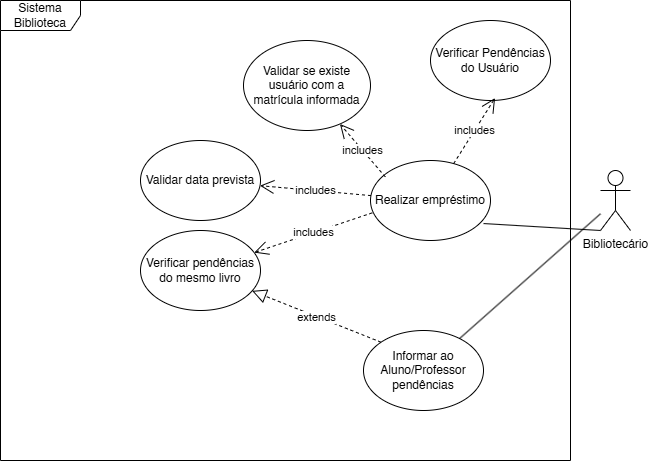

The diagram above was exported from draw.io. Its source (the exported page's mxGraphModel, read from the mxfile embedded in the PNG):
<mxGraphModel dx="1426" dy="1992" grid="1" gridSize="10" guides="1" tooltips="1" connect="1" arrows="1" fold="1" page="1" pageScale="1" pageWidth="827" pageHeight="1169" math="0" shadow="0">
  <root>
    <mxCell id="0" />
    <mxCell id="1" parent="0" />
    <mxCell id="uff_oLKrbVuXftfIkgIf-1" value="Sistema Biblioteca" style="shape=umlFrame;whiteSpace=wrap;html=1;pointerEvents=0;width=80;height=30;" parent="1" vertex="1">
      <mxGeometry x="50" y="-140" width="570" height="460" as="geometry" />
    </mxCell>
    <mxCell id="uff_oLKrbVuXftfIkgIf-2" value="Bibliotecário" style="shape=umlActor;verticalLabelPosition=bottom;verticalAlign=top;html=1;" parent="1" vertex="1">
      <mxGeometry x="650" y="30" width="30" height="60" as="geometry" />
    </mxCell>
    <mxCell id="uff_oLKrbVuXftfIkgIf-4" value="Realizar empréstimo" style="ellipse;whiteSpace=wrap;html=1;" parent="1" vertex="1">
      <mxGeometry x="420" y="20" width="120" height="80" as="geometry" />
    </mxCell>
    <mxCell id="uff_oLKrbVuXftfIkgIf-7" value="" style="endArrow=none;html=1;rounded=0;entryX=0;entryY=1;entryDx=0;entryDy=0;exitX=0.942;exitY=0.788;exitDx=0;exitDy=0;exitPerimeter=0;entryPerimeter=0;" parent="1" source="uff_oLKrbVuXftfIkgIf-4" target="uff_oLKrbVuXftfIkgIf-2" edge="1">
      <mxGeometry width="50" height="50" relative="1" as="geometry">
        <mxPoint x="330" y="210" as="sourcePoint" />
        <mxPoint x="430" y="150" as="targetPoint" />
      </mxGeometry>
    </mxCell>
    <mxCell id="uff_oLKrbVuXftfIkgIf-8" value="Validar data prevista" style="ellipse;whiteSpace=wrap;html=1;" parent="1" vertex="1">
      <mxGeometry x="190" width="120" height="80" as="geometry" />
    </mxCell>
    <mxCell id="uff_oLKrbVuXftfIkgIf-11" value="Verificar Pendências do Usuário" style="ellipse;whiteSpace=wrap;html=1;" parent="1" vertex="1">
      <mxGeometry x="480" y="-120" width="120" height="80" as="geometry" />
    </mxCell>
    <mxCell id="uff_oLKrbVuXftfIkgIf-13" value="Verificar pendências do mesmo livro" style="ellipse;whiteSpace=wrap;html=1;" parent="1" vertex="1">
      <mxGeometry x="190" y="90" width="120" height="80" as="geometry" />
    </mxCell>
    <mxCell id="uff_oLKrbVuXftfIkgIf-19" value="" style="endArrow=block;dashed=1;endFill=0;endSize=12;html=1;rounded=0;exitX=0;exitY=0;exitDx=0;exitDy=0;" parent="1" source="uff_oLKrbVuXftfIkgIf-22" target="uff_oLKrbVuXftfIkgIf-13" edge="1">
      <mxGeometry width="160" relative="1" as="geometry">
        <mxPoint x="648" y="85" as="sourcePoint" />
        <mxPoint x="530" y="50" as="targetPoint" />
        <Array as="points" />
      </mxGeometry>
    </mxCell>
    <mxCell id="uff_oLKrbVuXftfIkgIf-20" value="extends" style="edgeLabel;html=1;align=center;verticalAlign=middle;resizable=0;points=[];" parent="uff_oLKrbVuXftfIkgIf-19" vertex="1" connectable="0">
      <mxGeometry x="-0.0109" relative="1" as="geometry">
        <mxPoint x="-1" as="offset" />
      </mxGeometry>
    </mxCell>
    <mxCell id="uff_oLKrbVuXftfIkgIf-22" value="Informar ao Aluno/Professor pendências" style="ellipse;whiteSpace=wrap;html=1;" parent="1" vertex="1">
      <mxGeometry x="413" y="190" width="120" height="80" as="geometry" />
    </mxCell>
    <mxCell id="uff_oLKrbVuXftfIkgIf-26" value="" style="endArrow=none;html=1;rounded=0;" parent="1" source="uff_oLKrbVuXftfIkgIf-2" target="uff_oLKrbVuXftfIkgIf-22" edge="1">
      <mxGeometry width="50" height="50" relative="1" as="geometry">
        <mxPoint x="650" y="170" as="sourcePoint" />
        <mxPoint x="687" y="277" as="targetPoint" />
      </mxGeometry>
    </mxCell>
    <mxCell id="we6SjlrzpZCRtCCXgttZ-1" value="includes" style="endArrow=open;endSize=12;dashed=1;html=1;rounded=0;" edge="1" parent="1" source="uff_oLKrbVuXftfIkgIf-4" target="uff_oLKrbVuXftfIkgIf-8">
      <mxGeometry width="160" relative="1" as="geometry">
        <mxPoint x="130" y="210" as="sourcePoint" />
        <mxPoint x="290" y="210" as="targetPoint" />
      </mxGeometry>
    </mxCell>
    <mxCell id="we6SjlrzpZCRtCCXgttZ-2" value="includes" style="endArrow=open;endSize=12;dashed=1;html=1;rounded=0;entryX=0.538;entryY=0.969;entryDx=0;entryDy=0;entryPerimeter=0;" edge="1" parent="1" source="uff_oLKrbVuXftfIkgIf-4" target="uff_oLKrbVuXftfIkgIf-11">
      <mxGeometry width="160" relative="1" as="geometry">
        <mxPoint x="645" y="118" as="sourcePoint" />
        <mxPoint x="540" y="30" as="targetPoint" />
      </mxGeometry>
    </mxCell>
    <mxCell id="we6SjlrzpZCRtCCXgttZ-3" value="Validar se existe usuário com a matrícula informada" style="ellipse;whiteSpace=wrap;html=1;" vertex="1" parent="1">
      <mxGeometry x="293" y="-100" width="127" height="90" as="geometry" />
    </mxCell>
    <mxCell id="we6SjlrzpZCRtCCXgttZ-4" value="includes" style="endArrow=open;endSize=12;dashed=1;html=1;rounded=0;exitX=0.124;exitY=0.206;exitDx=0;exitDy=0;exitPerimeter=0;" edge="1" parent="1" source="uff_oLKrbVuXftfIkgIf-4" target="we6SjlrzpZCRtCCXgttZ-3">
      <mxGeometry width="160" relative="1" as="geometry">
        <mxPoint x="598" y="132" as="sourcePoint" />
        <mxPoint x="420" y="90" as="targetPoint" />
      </mxGeometry>
    </mxCell>
    <mxCell id="we6SjlrzpZCRtCCXgttZ-5" value="includes" style="endArrow=open;endSize=12;dashed=1;html=1;rounded=0;exitX=0.015;exitY=0.654;exitDx=0;exitDy=0;exitPerimeter=0;" edge="1" parent="1" source="uff_oLKrbVuXftfIkgIf-4" target="uff_oLKrbVuXftfIkgIf-13">
      <mxGeometry width="160" relative="1" as="geometry">
        <mxPoint x="588" y="172" as="sourcePoint" />
        <mxPoint x="410" y="130" as="targetPoint" />
      </mxGeometry>
    </mxCell>
  </root>
</mxGraphModel>